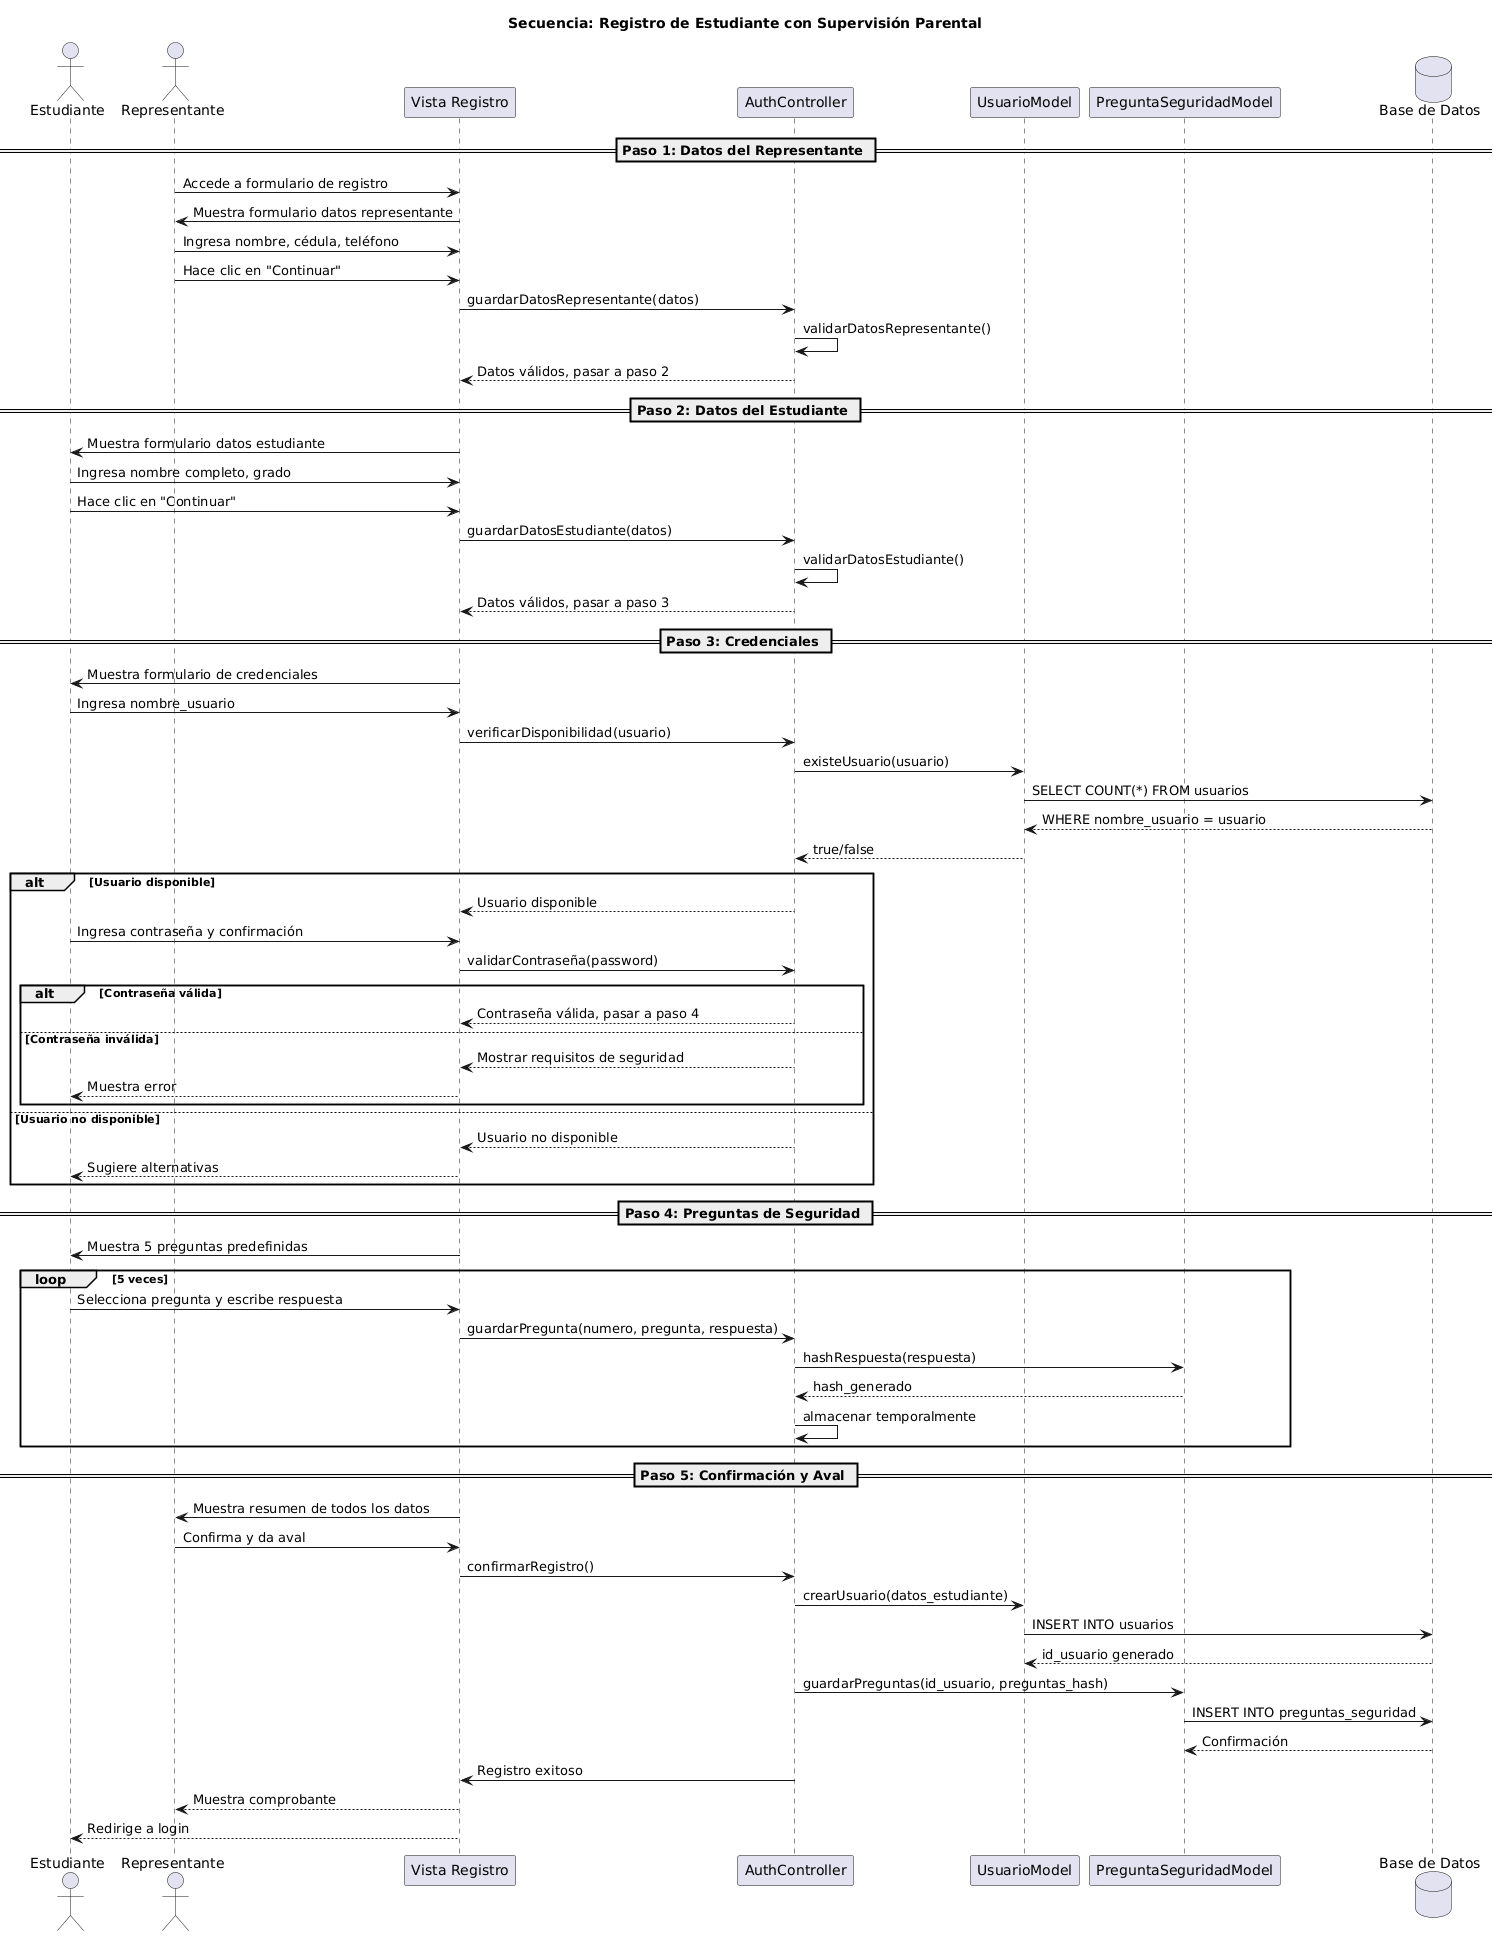

The diagram above was rendered by PlantUML. Its source (embedded in the PNG):
@startuml
title Secuencia: Registro de Estudiante con Supervisión Parental

actor Estudiante as E
actor Representante as R
participant "Vista Registro" as V
participant "AuthController" as C
participant "UsuarioModel" as UM
participant "PreguntaSeguridadModel" as PM
database "Base de Datos" as DB

== Paso 1: Datos del Representante ==
R -> V: Accede a formulario de registro
V -> R: Muestra formulario datos representante
R -> V: Ingresa nombre, cédula, teléfono
R -> V: Hace clic en "Continuar"
V -> C: guardarDatosRepresentante(datos)

C -> C: validarDatosRepresentante()
C --> V: Datos válidos, pasar a paso 2

== Paso 2: Datos del Estudiante ==
V -> E: Muestra formulario datos estudiante
E -> V: Ingresa nombre completo, grado
E -> V: Hace clic en "Continuar"
V -> C: guardarDatosEstudiante(datos)

C -> C: validarDatosEstudiante()
C --> V: Datos válidos, pasar a paso 3

== Paso 3: Credenciales ==
V -> E: Muestra formulario de credenciales
E -> V: Ingresa nombre_usuario
V -> C: verificarDisponibilidad(usuario)
C -> UM: existeUsuario(usuario)
UM -> DB: SELECT COUNT(*) FROM usuarios
DB --> UM: WHERE nombre_usuario = usuario
UM --> C: true/false

alt Usuario disponible
    C --> V: Usuario disponible
    E -> V: Ingresa contraseña y confirmación
    V -> C: validarContraseña(password)
    
    alt Contraseña válida
        C --> V: Contraseña válida, pasar a paso 4
    else Contraseña inválida
        C --> V: Mostrar requisitos de seguridad
        V --> E: Muestra error
    end
else Usuario no disponible
    C --> V: Usuario no disponible
    V --> E: Sugiere alternativas
end

== Paso 4: Preguntas de Seguridad ==
V -> E: Muestra 5 preguntas predefinidas
loop 5 veces
    E -> V: Selecciona pregunta y escribe respuesta
    V -> C: guardarPregunta(numero, pregunta, respuesta)
    C -> PM: hashRespuesta(respuesta)
    PM --> C: hash_generado
    C -> C: almacenar temporalmente
end

== Paso 5: Confirmación y Aval ==
V -> R: Muestra resumen de todos los datos
R -> V: Confirma y da aval
V -> C: confirmarRegistro()

C -> UM: crearUsuario(datos_estudiante)
UM -> DB: INSERT INTO usuarios
DB --> UM: id_usuario generado

C -> PM: guardarPreguntas(id_usuario, preguntas_hash)
PM -> DB: INSERT INTO preguntas_seguridad
DB --> PM: Confirmación

C -> V: Registro exitoso
V --> R: Muestra comprobante
V --> E: Redirige a login
@enduml